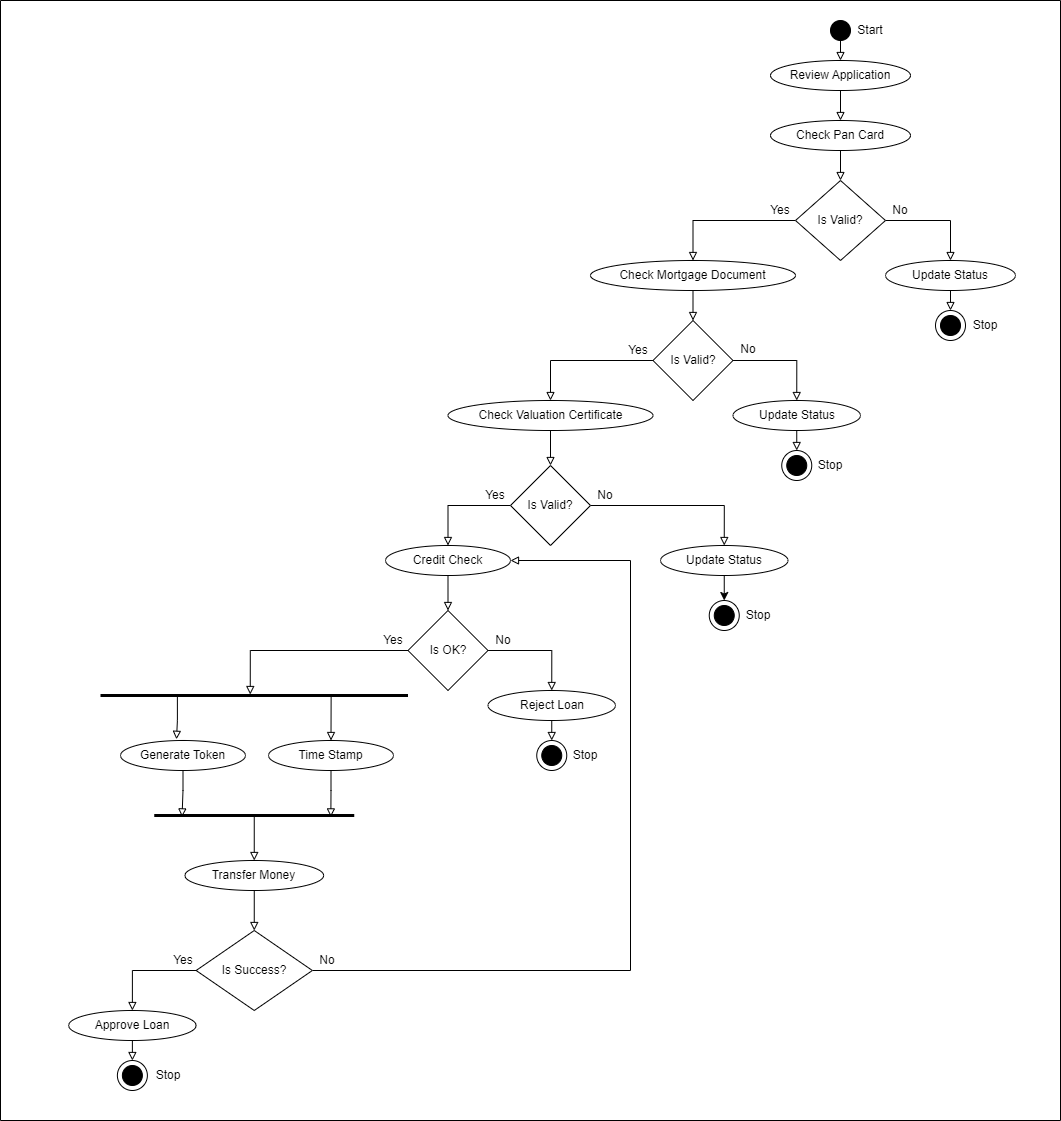

The diagram above was exported from draw.io. Its source (the exported page's mxGraphModel, read from the mxfile embedded in the PNG):
<mxGraphModel dx="1450" dy="621" grid="1" gridSize="10" guides="1" tooltips="1" connect="1" arrows="1" fold="1" page="0" pageScale="1" pageWidth="750" pageHeight="950" math="0" shadow="0">
  <root>
    <mxCell id="0" />
    <mxCell id="1" parent="0" />
    <mxCell id="DM-VIojr8gFjAtFMTWuC-6" style="edgeStyle=orthogonalEdgeStyle;rounded=0;orthogonalLoop=1;jettySize=auto;html=1;exitX=0.5;exitY=1;exitDx=0;exitDy=0;entryX=0.5;entryY=0;entryDx=0;entryDy=0;endArrow=block;endFill=0;" edge="1" parent="1" source="DM-VIojr8gFjAtFMTWuC-1" target="DM-VIojr8gFjAtFMTWuC-3">
      <mxGeometry relative="1" as="geometry" />
    </mxCell>
    <mxCell id="DM-VIojr8gFjAtFMTWuC-1" value="" style="shape=ellipse;html=1;fillColor=strokeColor;fontSize=18;fontColor=#ffffff;" vertex="1" parent="1">
      <mxGeometry x="500" y="30" width="20" height="20" as="geometry" />
    </mxCell>
    <mxCell id="DM-VIojr8gFjAtFMTWuC-7" style="edgeStyle=orthogonalEdgeStyle;rounded=0;orthogonalLoop=1;jettySize=auto;html=1;exitX=0.5;exitY=1;exitDx=0;exitDy=0;endArrow=block;endFill=0;" edge="1" parent="1" source="DM-VIojr8gFjAtFMTWuC-3" target="DM-VIojr8gFjAtFMTWuC-4">
      <mxGeometry relative="1" as="geometry" />
    </mxCell>
    <mxCell id="DM-VIojr8gFjAtFMTWuC-3" value="Review Application" style="ellipse;whiteSpace=wrap;html=1;" vertex="1" parent="1">
      <mxGeometry x="440" y="70" width="140" height="30" as="geometry" />
    </mxCell>
    <mxCell id="DM-VIojr8gFjAtFMTWuC-8" style="edgeStyle=orthogonalEdgeStyle;rounded=0;orthogonalLoop=1;jettySize=auto;html=1;exitX=0.5;exitY=1;exitDx=0;exitDy=0;entryX=0.5;entryY=0;entryDx=0;entryDy=0;endArrow=block;endFill=0;" edge="1" parent="1" source="DM-VIojr8gFjAtFMTWuC-4" target="DM-VIojr8gFjAtFMTWuC-5">
      <mxGeometry relative="1" as="geometry" />
    </mxCell>
    <mxCell id="DM-VIojr8gFjAtFMTWuC-4" value="Check Pan Card" style="ellipse;whiteSpace=wrap;html=1;" vertex="1" parent="1">
      <mxGeometry x="440" y="130" width="140" height="30" as="geometry" />
    </mxCell>
    <mxCell id="DM-VIojr8gFjAtFMTWuC-14" style="edgeStyle=orthogonalEdgeStyle;rounded=0;orthogonalLoop=1;jettySize=auto;html=1;exitX=0;exitY=0.5;exitDx=0;exitDy=0;entryX=0.5;entryY=0;entryDx=0;entryDy=0;endArrow=block;endFill=0;" edge="1" parent="1" source="DM-VIojr8gFjAtFMTWuC-5" target="DM-VIojr8gFjAtFMTWuC-9">
      <mxGeometry relative="1" as="geometry" />
    </mxCell>
    <mxCell id="DM-VIojr8gFjAtFMTWuC-15" style="edgeStyle=orthogonalEdgeStyle;rounded=0;orthogonalLoop=1;jettySize=auto;html=1;exitX=1;exitY=0.5;exitDx=0;exitDy=0;entryX=0.5;entryY=0;entryDx=0;entryDy=0;endArrow=block;endFill=0;" edge="1" parent="1" source="DM-VIojr8gFjAtFMTWuC-5" target="DM-VIojr8gFjAtFMTWuC-10">
      <mxGeometry relative="1" as="geometry" />
    </mxCell>
    <mxCell id="DM-VIojr8gFjAtFMTWuC-5" value="Is Valid?" style="rhombus;whiteSpace=wrap;html=1;" vertex="1" parent="1">
      <mxGeometry x="465" y="190" width="90" height="80" as="geometry" />
    </mxCell>
    <mxCell id="DM-VIojr8gFjAtFMTWuC-21" style="edgeStyle=orthogonalEdgeStyle;rounded=0;orthogonalLoop=1;jettySize=auto;html=1;exitX=0.5;exitY=1;exitDx=0;exitDy=0;entryX=0.5;entryY=0;entryDx=0;entryDy=0;endArrow=block;endFill=0;" edge="1" parent="1" source="DM-VIojr8gFjAtFMTWuC-9" target="DM-VIojr8gFjAtFMTWuC-17">
      <mxGeometry relative="1" as="geometry" />
    </mxCell>
    <mxCell id="DM-VIojr8gFjAtFMTWuC-9" value="Check Mortgage Document" style="ellipse;whiteSpace=wrap;html=1;" vertex="1" parent="1">
      <mxGeometry x="260" y="270" width="205" height="30" as="geometry" />
    </mxCell>
    <mxCell id="DM-VIojr8gFjAtFMTWuC-10" value="Update Status" style="ellipse;whiteSpace=wrap;html=1;" vertex="1" parent="1">
      <mxGeometry x="555" y="270" width="130" height="30" as="geometry" />
    </mxCell>
    <mxCell id="DM-VIojr8gFjAtFMTWuC-12" value="" style="shape=mxgraph.sysml.actFinal;html=1;verticalLabelPosition=bottom;labelBackgroundColor=#ffffff;verticalAlign=top;" vertex="1" parent="1">
      <mxGeometry x="605" y="320" width="30" height="30" as="geometry" />
    </mxCell>
    <mxCell id="DM-VIojr8gFjAtFMTWuC-16" style="edgeStyle=orthogonalEdgeStyle;rounded=0;orthogonalLoop=1;jettySize=auto;html=1;exitX=0.5;exitY=1;exitDx=0;exitDy=0;entryX=0.5;entryY=0;entryDx=0;entryDy=0;entryPerimeter=0;endArrow=block;endFill=0;" edge="1" parent="1" source="DM-VIojr8gFjAtFMTWuC-10" target="DM-VIojr8gFjAtFMTWuC-12">
      <mxGeometry relative="1" as="geometry" />
    </mxCell>
    <mxCell id="DM-VIojr8gFjAtFMTWuC-22" style="edgeStyle=orthogonalEdgeStyle;rounded=0;orthogonalLoop=1;jettySize=auto;html=1;exitX=0;exitY=0.5;exitDx=0;exitDy=0;entryX=0.5;entryY=0;entryDx=0;entryDy=0;endArrow=block;endFill=0;" edge="1" parent="1" source="DM-VIojr8gFjAtFMTWuC-17" target="DM-VIojr8gFjAtFMTWuC-18">
      <mxGeometry relative="1" as="geometry" />
    </mxCell>
    <mxCell id="DM-VIojr8gFjAtFMTWuC-23" style="edgeStyle=orthogonalEdgeStyle;rounded=0;orthogonalLoop=1;jettySize=auto;html=1;exitX=1;exitY=0.5;exitDx=0;exitDy=0;entryX=0.5;entryY=0;entryDx=0;entryDy=0;endArrow=block;endFill=0;" edge="1" parent="1" source="DM-VIojr8gFjAtFMTWuC-17" target="DM-VIojr8gFjAtFMTWuC-19">
      <mxGeometry relative="1" as="geometry" />
    </mxCell>
    <mxCell id="DM-VIojr8gFjAtFMTWuC-17" value="Is Valid?" style="rhombus;whiteSpace=wrap;html=1;" vertex="1" parent="1">
      <mxGeometry x="322.5" y="330" width="80" height="80" as="geometry" />
    </mxCell>
    <mxCell id="DM-VIojr8gFjAtFMTWuC-27" style="edgeStyle=orthogonalEdgeStyle;rounded=0;orthogonalLoop=1;jettySize=auto;html=1;exitX=0.5;exitY=1;exitDx=0;exitDy=0;entryX=0.5;entryY=0;entryDx=0;entryDy=0;endArrow=block;endFill=0;" edge="1" parent="1" source="DM-VIojr8gFjAtFMTWuC-18" target="DM-VIojr8gFjAtFMTWuC-26">
      <mxGeometry relative="1" as="geometry" />
    </mxCell>
    <mxCell id="DM-VIojr8gFjAtFMTWuC-18" value="Check Valuation Certificate" style="ellipse;whiteSpace=wrap;html=1;" vertex="1" parent="1">
      <mxGeometry x="117.5" y="410" width="205" height="30" as="geometry" />
    </mxCell>
    <mxCell id="DM-VIojr8gFjAtFMTWuC-19" value="Update Status" style="ellipse;whiteSpace=wrap;html=1;" vertex="1" parent="1">
      <mxGeometry x="402.5" y="410" width="127.5" height="30" as="geometry" />
    </mxCell>
    <mxCell id="DM-VIojr8gFjAtFMTWuC-24" value="" style="shape=mxgraph.sysml.actFinal;html=1;verticalLabelPosition=bottom;labelBackgroundColor=#ffffff;verticalAlign=top;" vertex="1" parent="1">
      <mxGeometry x="451.25" y="460" width="30" height="30" as="geometry" />
    </mxCell>
    <mxCell id="DM-VIojr8gFjAtFMTWuC-25" style="edgeStyle=orthogonalEdgeStyle;rounded=0;orthogonalLoop=1;jettySize=auto;html=1;exitX=0.5;exitY=1;exitDx=0;exitDy=0;entryX=0.5;entryY=0;entryDx=0;entryDy=0;entryPerimeter=0;endArrow=block;endFill=0;" edge="1" parent="1" source="DM-VIojr8gFjAtFMTWuC-19" target="DM-VIojr8gFjAtFMTWuC-24">
      <mxGeometry relative="1" as="geometry" />
    </mxCell>
    <mxCell id="DM-VIojr8gFjAtFMTWuC-32" style="edgeStyle=orthogonalEdgeStyle;rounded=0;orthogonalLoop=1;jettySize=auto;html=1;exitX=0;exitY=0.5;exitDx=0;exitDy=0;entryX=0.5;entryY=0;entryDx=0;entryDy=0;endArrow=block;endFill=0;" edge="1" parent="1" source="DM-VIojr8gFjAtFMTWuC-26" target="DM-VIojr8gFjAtFMTWuC-28">
      <mxGeometry relative="1" as="geometry" />
    </mxCell>
    <mxCell id="DM-VIojr8gFjAtFMTWuC-88" style="edgeStyle=orthogonalEdgeStyle;rounded=0;orthogonalLoop=1;jettySize=auto;html=1;exitX=1;exitY=0.5;exitDx=0;exitDy=0;entryX=0.5;entryY=0;entryDx=0;entryDy=0;endArrow=block;endFill=0;" edge="1" parent="1" source="DM-VIojr8gFjAtFMTWuC-26" target="DM-VIojr8gFjAtFMTWuC-29">
      <mxGeometry relative="1" as="geometry" />
    </mxCell>
    <mxCell id="DM-VIojr8gFjAtFMTWuC-26" value="Is Valid?" style="rhombus;whiteSpace=wrap;html=1;" vertex="1" parent="1">
      <mxGeometry x="180" y="475" width="80" height="80" as="geometry" />
    </mxCell>
    <mxCell id="DM-VIojr8gFjAtFMTWuC-35" style="edgeStyle=orthogonalEdgeStyle;rounded=0;orthogonalLoop=1;jettySize=auto;html=1;exitX=0.5;exitY=1;exitDx=0;exitDy=0;entryX=0.5;entryY=0;entryDx=0;entryDy=0;endArrow=block;endFill=0;" edge="1" parent="1" source="DM-VIojr8gFjAtFMTWuC-28" target="DM-VIojr8gFjAtFMTWuC-34">
      <mxGeometry relative="1" as="geometry" />
    </mxCell>
    <mxCell id="DM-VIojr8gFjAtFMTWuC-28" value="Credit Check" style="ellipse;whiteSpace=wrap;html=1;" vertex="1" parent="1">
      <mxGeometry x="55" y="555" width="125" height="30" as="geometry" />
    </mxCell>
    <mxCell id="DM-VIojr8gFjAtFMTWuC-29" value="Update Status" style="ellipse;whiteSpace=wrap;html=1;" vertex="1" parent="1">
      <mxGeometry x="330" y="555" width="127.5" height="30" as="geometry" />
    </mxCell>
    <mxCell id="DM-VIojr8gFjAtFMTWuC-30" value="" style="shape=mxgraph.sysml.actFinal;html=1;verticalLabelPosition=bottom;labelBackgroundColor=#ffffff;verticalAlign=top;" vertex="1" parent="1">
      <mxGeometry x="378.75" y="610" width="30" height="30" as="geometry" />
    </mxCell>
    <mxCell id="DM-VIojr8gFjAtFMTWuC-38" style="edgeStyle=orthogonalEdgeStyle;rounded=0;orthogonalLoop=1;jettySize=auto;html=1;exitX=1;exitY=0.5;exitDx=0;exitDy=0;entryX=0.5;entryY=0;entryDx=0;entryDy=0;endArrow=block;endFill=0;" edge="1" parent="1" source="DM-VIojr8gFjAtFMTWuC-34" target="DM-VIojr8gFjAtFMTWuC-36">
      <mxGeometry relative="1" as="geometry" />
    </mxCell>
    <mxCell id="DM-VIojr8gFjAtFMTWuC-34" value="Is OK?" style="rhombus;whiteSpace=wrap;html=1;" vertex="1" parent="1">
      <mxGeometry x="77.5" y="620" width="80" height="80" as="geometry" />
    </mxCell>
    <mxCell id="DM-VIojr8gFjAtFMTWuC-36" value="Reject Loan" style="ellipse;whiteSpace=wrap;html=1;" vertex="1" parent="1">
      <mxGeometry x="157.5" y="700" width="127.5" height="30" as="geometry" />
    </mxCell>
    <mxCell id="DM-VIojr8gFjAtFMTWuC-41" value="" style="shape=mxgraph.sysml.actFinal;html=1;verticalLabelPosition=bottom;labelBackgroundColor=#ffffff;verticalAlign=top;" vertex="1" parent="1">
      <mxGeometry x="206.25" y="750" width="30" height="30" as="geometry" />
    </mxCell>
    <mxCell id="DM-VIojr8gFjAtFMTWuC-43" style="edgeStyle=orthogonalEdgeStyle;rounded=0;orthogonalLoop=1;jettySize=auto;html=1;exitX=0.5;exitY=1;exitDx=0;exitDy=0;entryX=0.5;entryY=0;entryDx=0;entryDy=0;entryPerimeter=0;endArrow=block;endFill=0;" edge="1" parent="1" source="DM-VIojr8gFjAtFMTWuC-36" target="DM-VIojr8gFjAtFMTWuC-41">
      <mxGeometry relative="1" as="geometry" />
    </mxCell>
    <mxCell id="DM-VIojr8gFjAtFMTWuC-47" value="Generate Token" style="ellipse;whiteSpace=wrap;html=1;" vertex="1" parent="1">
      <mxGeometry x="-210" y="750" width="125" height="30" as="geometry" />
    </mxCell>
    <mxCell id="DM-VIojr8gFjAtFMTWuC-48" value="Time Stamp" style="ellipse;whiteSpace=wrap;html=1;" vertex="1" parent="1">
      <mxGeometry x="-62" y="750" width="125" height="30" as="geometry" />
    </mxCell>
    <mxCell id="DM-VIojr8gFjAtFMTWuC-74" style="rounded=0;orthogonalLoop=1;jettySize=auto;html=1;exitX=0.75;exitY=0.5;exitDx=0;exitDy=0;exitPerimeter=0;entryX=0.5;entryY=0;entryDx=0;entryDy=0;endArrow=block;endFill=0;" edge="1" parent="1" source="DM-VIojr8gFjAtFMTWuC-52" target="DM-VIojr8gFjAtFMTWuC-48">
      <mxGeometry relative="1" as="geometry" />
    </mxCell>
    <mxCell id="DM-VIojr8gFjAtFMTWuC-52" value="" style="shape=line;html=1;strokeWidth=3;strokeColor=#000000;" vertex="1" parent="1">
      <mxGeometry x="-230" y="700" width="307.5" height="10" as="geometry" />
    </mxCell>
    <mxCell id="DM-VIojr8gFjAtFMTWuC-73" style="edgeStyle=orthogonalEdgeStyle;rounded=0;orthogonalLoop=1;jettySize=auto;html=1;exitX=0.25;exitY=0.5;exitDx=0;exitDy=0;exitPerimeter=0;entryX=0.448;entryY=-0.04;entryDx=0;entryDy=0;entryPerimeter=0;endArrow=block;endFill=0;" edge="1" parent="1" source="DM-VIojr8gFjAtFMTWuC-52" target="DM-VIojr8gFjAtFMTWuC-47">
      <mxGeometry relative="1" as="geometry" />
    </mxCell>
    <mxCell id="DM-VIojr8gFjAtFMTWuC-76" style="edgeStyle=orthogonalEdgeStyle;rounded=0;orthogonalLoop=1;jettySize=auto;html=1;exitX=0;exitY=0.5;exitDx=0;exitDy=0;entryX=0.487;entryY=0.4;entryDx=0;entryDy=0;entryPerimeter=0;endArrow=block;endFill=0;" edge="1" parent="1" source="DM-VIojr8gFjAtFMTWuC-34" target="DM-VIojr8gFjAtFMTWuC-52">
      <mxGeometry relative="1" as="geometry" />
    </mxCell>
    <mxCell id="DM-VIojr8gFjAtFMTWuC-82" style="edgeStyle=orthogonalEdgeStyle;rounded=0;orthogonalLoop=1;jettySize=auto;html=1;exitX=0.5;exitY=0.5;exitDx=0;exitDy=0;exitPerimeter=0;entryX=0.5;entryY=0;entryDx=0;entryDy=0;endArrow=block;endFill=0;" edge="1" parent="1" source="DM-VIojr8gFjAtFMTWuC-77" target="DM-VIojr8gFjAtFMTWuC-81">
      <mxGeometry relative="1" as="geometry" />
    </mxCell>
    <mxCell id="DM-VIojr8gFjAtFMTWuC-77" value="" style="shape=line;html=1;strokeWidth=3;strokeColor=#000000;" vertex="1" parent="1">
      <mxGeometry x="-176.25" y="820" width="200" height="10" as="geometry" />
    </mxCell>
    <mxCell id="DM-VIojr8gFjAtFMTWuC-79" style="edgeStyle=orthogonalEdgeStyle;rounded=0;orthogonalLoop=1;jettySize=auto;html=1;exitX=0.5;exitY=1;exitDx=0;exitDy=0;entryX=0.139;entryY=0.64;entryDx=0;entryDy=0;entryPerimeter=0;endArrow=block;endFill=0;" edge="1" parent="1" source="DM-VIojr8gFjAtFMTWuC-47" target="DM-VIojr8gFjAtFMTWuC-77">
      <mxGeometry relative="1" as="geometry" />
    </mxCell>
    <mxCell id="DM-VIojr8gFjAtFMTWuC-80" style="edgeStyle=orthogonalEdgeStyle;rounded=0;orthogonalLoop=1;jettySize=auto;html=1;exitX=0.5;exitY=1;exitDx=0;exitDy=0;entryX=0.883;entryY=0.64;entryDx=0;entryDy=0;entryPerimeter=0;endArrow=block;endFill=0;" edge="1" parent="1" source="DM-VIojr8gFjAtFMTWuC-48" target="DM-VIojr8gFjAtFMTWuC-77">
      <mxGeometry relative="1" as="geometry" />
    </mxCell>
    <mxCell id="DM-VIojr8gFjAtFMTWuC-84" style="edgeStyle=orthogonalEdgeStyle;rounded=0;orthogonalLoop=1;jettySize=auto;html=1;exitX=0.5;exitY=1;exitDx=0;exitDy=0;entryX=0.5;entryY=0;entryDx=0;entryDy=0;endArrow=block;endFill=0;" edge="1" parent="1" source="DM-VIojr8gFjAtFMTWuC-81" target="DM-VIojr8gFjAtFMTWuC-83">
      <mxGeometry relative="1" as="geometry" />
    </mxCell>
    <mxCell id="DM-VIojr8gFjAtFMTWuC-81" value="Transfer Money" style="ellipse;whiteSpace=wrap;html=1;" vertex="1" parent="1">
      <mxGeometry x="-145.62" y="870" width="138.75" height="30" as="geometry" />
    </mxCell>
    <mxCell id="DM-VIojr8gFjAtFMTWuC-85" style="edgeStyle=orthogonalEdgeStyle;rounded=0;orthogonalLoop=1;jettySize=auto;html=1;exitX=1;exitY=0.5;exitDx=0;exitDy=0;entryX=1;entryY=0.5;entryDx=0;entryDy=0;endArrow=block;endFill=0;" edge="1" parent="1" source="DM-VIojr8gFjAtFMTWuC-83" target="DM-VIojr8gFjAtFMTWuC-28">
      <mxGeometry relative="1" as="geometry">
        <Array as="points">
          <mxPoint x="300" y="980" />
          <mxPoint x="300" y="570" />
        </Array>
      </mxGeometry>
    </mxCell>
    <mxCell id="DM-VIojr8gFjAtFMTWuC-90" style="edgeStyle=orthogonalEdgeStyle;rounded=0;orthogonalLoop=1;jettySize=auto;html=1;exitX=0;exitY=0.5;exitDx=0;exitDy=0;entryX=0.5;entryY=0;entryDx=0;entryDy=0;endArrow=block;endFill=0;" edge="1" parent="1" source="DM-VIojr8gFjAtFMTWuC-83" target="DM-VIojr8gFjAtFMTWuC-89">
      <mxGeometry relative="1" as="geometry" />
    </mxCell>
    <mxCell id="DM-VIojr8gFjAtFMTWuC-83" value="Is Success?" style="rhombus;whiteSpace=wrap;html=1;" vertex="1" parent="1">
      <mxGeometry x="-134.37" y="940" width="116.24" height="80" as="geometry" />
    </mxCell>
    <mxCell id="DM-VIojr8gFjAtFMTWuC-87" style="edgeStyle=orthogonalEdgeStyle;rounded=0;orthogonalLoop=1;jettySize=auto;html=1;exitX=0.5;exitY=1;exitDx=0;exitDy=0;entryX=0.5;entryY=0;entryDx=0;entryDy=0;entryPerimeter=0;" edge="1" parent="1" source="DM-VIojr8gFjAtFMTWuC-29" target="DM-VIojr8gFjAtFMTWuC-30">
      <mxGeometry relative="1" as="geometry" />
    </mxCell>
    <mxCell id="DM-VIojr8gFjAtFMTWuC-89" value="Approve Loan" style="ellipse;whiteSpace=wrap;html=1;" vertex="1" parent="1">
      <mxGeometry x="-261.87" y="1020" width="127.5" height="30" as="geometry" />
    </mxCell>
    <mxCell id="DM-VIojr8gFjAtFMTWuC-91" value="" style="shape=mxgraph.sysml.actFinal;html=1;verticalLabelPosition=bottom;labelBackgroundColor=#ffffff;verticalAlign=top;" vertex="1" parent="1">
      <mxGeometry x="-213.12" y="1070" width="30" height="30" as="geometry" />
    </mxCell>
    <mxCell id="DM-VIojr8gFjAtFMTWuC-92" style="edgeStyle=orthogonalEdgeStyle;rounded=0;orthogonalLoop=1;jettySize=auto;html=1;exitX=0.5;exitY=1;exitDx=0;exitDy=0;entryX=0.5;entryY=0;entryDx=0;entryDy=0;entryPerimeter=0;endArrow=block;endFill=0;" edge="1" parent="1" source="DM-VIojr8gFjAtFMTWuC-89" target="DM-VIojr8gFjAtFMTWuC-91">
      <mxGeometry relative="1" as="geometry" />
    </mxCell>
    <mxCell id="DM-VIojr8gFjAtFMTWuC-93" value="Start" style="text;html=1;align=center;verticalAlign=middle;whiteSpace=wrap;rounded=0;" vertex="1" parent="1">
      <mxGeometry x="510" y="25" width="60" height="30" as="geometry" />
    </mxCell>
    <mxCell id="DM-VIojr8gFjAtFMTWuC-94" value="Stop" style="text;html=1;align=center;verticalAlign=middle;whiteSpace=wrap;rounded=0;" vertex="1" parent="1">
      <mxGeometry x="625" y="320" width="60" height="30" as="geometry" />
    </mxCell>
    <mxCell id="DM-VIojr8gFjAtFMTWuC-95" value="Yes" style="text;html=1;align=center;verticalAlign=middle;whiteSpace=wrap;rounded=0;" vertex="1" parent="1">
      <mxGeometry x="435" y="210" width="30" height="20" as="geometry" />
    </mxCell>
    <mxCell id="DM-VIojr8gFjAtFMTWuC-96" value="No" style="text;html=1;align=center;verticalAlign=middle;whiteSpace=wrap;rounded=0;" vertex="1" parent="1">
      <mxGeometry x="555" y="210" width="30" height="20" as="geometry" />
    </mxCell>
    <mxCell id="DM-VIojr8gFjAtFMTWuC-97" value="Yes" style="text;html=1;align=center;verticalAlign=middle;whiteSpace=wrap;rounded=0;" vertex="1" parent="1">
      <mxGeometry x="292.5" y="350" width="30" height="20" as="geometry" />
    </mxCell>
    <mxCell id="DM-VIojr8gFjAtFMTWuC-98" value="Yes" style="text;html=1;align=center;verticalAlign=middle;whiteSpace=wrap;rounded=0;" vertex="1" parent="1">
      <mxGeometry x="150" y="495" width="30" height="20" as="geometry" />
    </mxCell>
    <mxCell id="DM-VIojr8gFjAtFMTWuC-99" value="Yes" style="text;html=1;align=center;verticalAlign=middle;whiteSpace=wrap;rounded=0;" vertex="1" parent="1">
      <mxGeometry x="47.5" y="640" width="30" height="20" as="geometry" />
    </mxCell>
    <mxCell id="DM-VIojr8gFjAtFMTWuC-100" value="Yes" style="text;html=1;align=center;verticalAlign=middle;whiteSpace=wrap;rounded=0;" vertex="1" parent="1">
      <mxGeometry x="-162.5" y="960" width="30" height="20" as="geometry" />
    </mxCell>
    <mxCell id="DM-VIojr8gFjAtFMTWuC-101" value="No" style="text;html=1;align=center;verticalAlign=middle;whiteSpace=wrap;rounded=0;" vertex="1" parent="1">
      <mxGeometry x="402.5" y="349" width="30" height="20" as="geometry" />
    </mxCell>
    <mxCell id="DM-VIojr8gFjAtFMTWuC-102" value="No" style="text;html=1;align=center;verticalAlign=middle;whiteSpace=wrap;rounded=0;" vertex="1" parent="1">
      <mxGeometry x="260" y="495" width="30" height="20" as="geometry" />
    </mxCell>
    <mxCell id="DM-VIojr8gFjAtFMTWuC-103" value="No" style="text;html=1;align=center;verticalAlign=middle;whiteSpace=wrap;rounded=0;" vertex="1" parent="1">
      <mxGeometry x="157.5" y="640" width="30" height="20" as="geometry" />
    </mxCell>
    <mxCell id="DM-VIojr8gFjAtFMTWuC-104" value="No" style="text;html=1;align=center;verticalAlign=middle;whiteSpace=wrap;rounded=0;" vertex="1" parent="1">
      <mxGeometry x="-18.129999999999995" y="960" width="30" height="20" as="geometry" />
    </mxCell>
    <mxCell id="DM-VIojr8gFjAtFMTWuC-105" value="Stop" style="text;html=1;align=center;verticalAlign=middle;whiteSpace=wrap;rounded=0;" vertex="1" parent="1">
      <mxGeometry x="470" y="460" width="60" height="30" as="geometry" />
    </mxCell>
    <mxCell id="DM-VIojr8gFjAtFMTWuC-106" value="Stop" style="text;html=1;align=center;verticalAlign=middle;whiteSpace=wrap;rounded=0;" vertex="1" parent="1">
      <mxGeometry x="397.5" y="610" width="60" height="30" as="geometry" />
    </mxCell>
    <mxCell id="DM-VIojr8gFjAtFMTWuC-107" value="Stop" style="text;html=1;align=center;verticalAlign=middle;whiteSpace=wrap;rounded=0;" vertex="1" parent="1">
      <mxGeometry x="225" y="750" width="60" height="30" as="geometry" />
    </mxCell>
    <mxCell id="DM-VIojr8gFjAtFMTWuC-108" value="Stop" style="text;html=1;align=center;verticalAlign=middle;whiteSpace=wrap;rounded=0;" vertex="1" parent="1">
      <mxGeometry x="-192.5" y="1070" width="60" height="30" as="geometry" />
    </mxCell>
    <mxCell id="DM-VIojr8gFjAtFMTWuC-109" value="" style="swimlane;startSize=0;" vertex="1" parent="1">
      <mxGeometry x="-330" y="10" width="1060" height="1120" as="geometry">
        <mxRectangle x="-330" y="10" width="50" height="40" as="alternateBounds" />
      </mxGeometry>
    </mxCell>
  </root>
</mxGraphModel>